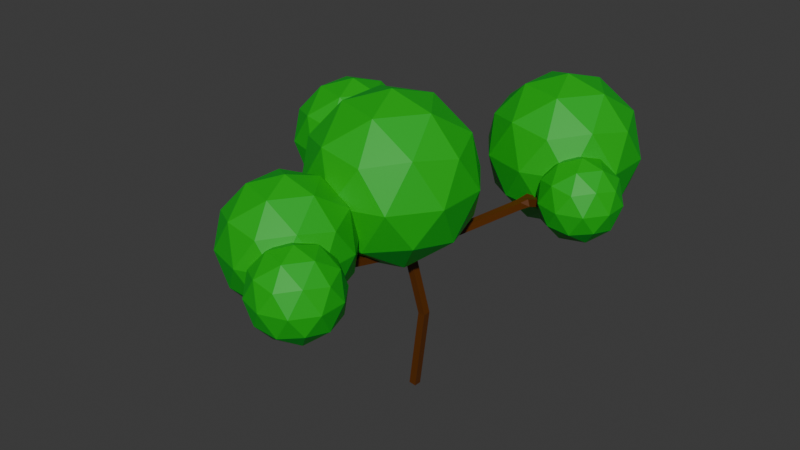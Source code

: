 # Source: FunkyTree.blend  (saved by Blender 4.2.66; exported with 4.5.12 LTS)
import bpy
from mathutils import Matrix  # noqa: F401  (used for matrix-valued properties, if any)

bpy.ops.wm.read_factory_settings(use_empty=True)
scene = bpy.context.scene
scene.name = 'Scene'

# ---- collections
col_collection = bpy.data.collections.new('Collection'); scene.collection.children.link(col_collection)

# ---- materials (node trees are filled in below, after node groups)
mat_material = bpy.data.materials.new('Material')
mat_material.alpha_threshold = 0.0
mat_material.use_transparent_shadow = False
mat_material.roughness = 0.5
mat_material.line_color = (0.0, 0.0, 0.0, 1.0)
mat_material_001 = bpy.data.materials.new('Material.001')

# ---- material node trees
mat_material.use_nodes = True; mat_material.node_tree.nodes.clear()
_N = mat_material.node_tree.nodes; _L = mat_material.node_tree.links
n0 = _N.new('ShaderNodeOutputMaterial'); n0.name = 'Material Output'; n0.location = (300, 300)
n1 = _N.new('ShaderNodeBsdfPrincipled'); n1.name = 'Principled BSDF'; n1.location = (10, 300)
n1.inputs[0].default_value = (0.0, 0.4383, 0.0143, 1.0)
n1.inputs[3].default_value = 1.45
_L.new(n1.outputs[0], n0.inputs[0])
n0.is_active_output = True
mat_material_001.use_nodes = True; mat_material_001.node_tree.nodes.clear()
_N = mat_material_001.node_tree.nodes; _L = mat_material_001.node_tree.links
n0 = _N.new('ShaderNodeBsdfPrincipled'); n0.name = 'Principled BSDF'; n0.location = (10, 300)
n0.inputs[0].default_value = (0.1053, 0.02817, 0.0, 1.0)
n1 = _N.new('ShaderNodeOutputMaterial'); n1.name = 'Material Output'; n1.location = (300, 300)
_L.new(n0.outputs[0], n1.inputs[0])
n1.is_active_output = True

# ---- world
world_world = bpy.data.worlds.new('World'); scene.world = world_world
world_world.use_nodes = True; world_world.node_tree.nodes.clear()
_N = world_world.node_tree.nodes; _L = world_world.node_tree.links
n0 = _N.new('ShaderNodeOutputWorld'); n0.name = 'World Output'; n0.location = (300, 300)
n1 = _N.new('ShaderNodeBackground'); n1.name = 'Background'; n1.location = (10, 300)
n1.inputs[0].default_value = (0.05088, 0.05088, 0.05088, 1.0)
_L.new(n1.outputs[0], n0.inputs[0])
n0.is_active_output = True
world_world.color = (0.05088, 0.05088, 0.05088)
world_world.sun_shadow_jitter_overblur = 0.0

# ---- meshes
me_icosphere = bpy.data.meshes.new('Icosphere')
me_icosphere.from_pydata([(0.0, 0.0, -1.84), (1.331, -0.9673, -0.8229), (-0.5086, -1.565, -0.8229), (-1.646, 0.0, -0.8229), (-0.5086, 1.565, -0.8229), (1.331, 0.9673, -0.8229), (0.5086, -1.565, 0.8229), (-1.331, -0.9673, 0.8229), (-1.331, 0.9673, 0.8229), (0.5086, 1.565, 0.8229), (1.646, 0.0, 0.8229), (0.0, 0.0, 1.84), (-0.2989, -0.92, -1.565), (0.7826, -0.5686, -1.565), (0.4837, -1.489, -0.9674), (1.565, 0.0, -0.9674), (0.7826, 0.5686, -1.565), (-0.9673, 0.0, -1.565), (-1.266, -0.92, -0.9674), (-0.2989, 0.92, -1.565), (-1.266, 0.92, -0.9674), (0.4837, 1.489, -0.9674), (1.75, -0.5686, 0.0), (1.75, 0.5686, 0.0), (0.0, -1.84, 0.0), (1.082, -1.489, 0.0), (-1.75, -0.5686, 0.0), (-1.082, -1.489, 0.0), (-1.082, 1.489, 0.0), (-1.75, 0.5686, 0.0), (1.082, 1.489, 0.0), (0.0, 1.84, 0.0), (1.266, -0.92, 0.9674), (-0.4837, -1.489, 0.9674), (-1.565, 0.0, 0.9674), (-0.4837, 1.489, 0.9674), (1.266, 0.92, 0.9674), (0.2989, -0.92, 1.565), (0.9673, 0.0, 1.565), (-0.7826, -0.5686, 1.565), (-0.7826, 0.5686, 1.565), (0.2989, 0.92, 1.565)], [], [(0, 13, 12), (1, 13, 15), (0, 12, 17), (0, 17, 19), (0, 19, 16), (1, 15, 22), (2, 14, 24), (3, 18, 26), (4, 20, 28), (5, 21, 30), (1, 22, 25), (2, 24, 27), (3, 26, 29), (4, 28, 31), (5, 30, 23), (6, 32, 37), (7, 33, 39), (8, 34, 40), (9, 35, 41), (10, 36, 38), (38, 41, 11), (38, 36, 41), (36, 9, 41), (41, 40, 11), (41, 35, 40), (35, 8, 40), (40, 39, 11), (40, 34, 39), (34, 7, 39), (39, 37, 11), (39, 33, 37), (33, 6, 37), (37, 38, 11), (37, 32, 38), (32, 10, 38), (23, 36, 10), (23, 30, 36), (30, 9, 36), (31, 35, 9), (31, 28, 35), (28, 8, 35), (29, 34, 8), (29, 26, 34), (26, 7, 34), (27, 33, 7), (27, 24, 33), (24, 6, 33), (25, 32, 6), (25, 22, 32), (22, 10, 32), (30, 31, 9), (30, 21, 31), (21, 4, 31), (28, 29, 8), (28, 20, 29), (20, 3, 29), (26, 27, 7), (26, 18, 27), (18, 2, 27), (24, 25, 6), (24, 14, 25), (14, 1, 25), (22, 23, 10), (22, 15, 23), (15, 5, 23), (16, 21, 5), (16, 19, 21), (19, 4, 21), (19, 20, 4), (19, 17, 20), (17, 3, 20), (17, 18, 3), (17, 12, 18), (12, 2, 18), (15, 16, 5), (15, 13, 16), (13, 0, 16), (12, 14, 2), (12, 13, 14), (13, 1, 14)])
_uv = me_icosphere.uv_layers.new(name='UVMap')
_uv.uv.foreach_set('vector', [0.1818, 0.0, 0.2273, 0.07873, 0.1364, 0.07873, 0.2727, 0.1575, 0.3182, 0.07873, 0.3636, 0.1575, 0.9091, 0.0, 0.9545, 0.07873, 0.8636, 0.07873, 0.7273, 0.0, 0.7727, 0.07873, 0.6818, 0.07873, 0.5455, 0.0, 0.5909, 0.07873, 0.5, 0.07873, 0.2727, 0.1575, 0.3636, 0.1575, 0.3182, 0.2362, 0.09091, 0.1575, 0.1818, 0.1575, 0.1364, 0.2362, 0.8182, 0.1575, 0.9091, 0.1575, 0.8636, 0.2362, 0.6364, 0.1575, 0.7273, 0.1575, 0.6818, 0.2362, 0.4545, 0.1575, 0.5455, 0.1575, 0.5, 0.2362, 0.2727, 0.1575, 0.3182, 0.2362, 0.2273, 0.2362, 0.09091, 0.1575, 0.1364, 0.2362, 0.04546, 0.2362, 0.8182, 0.1575, 0.8636, 0.2362, 0.7727, 0.2362, 0.6364, 0.1575, 0.6818, 0.2362, 0.5909, 0.2362, 0.4545, 0.1575, 0.5, 0.2362, 0.4091, 0.2362, 0.1818, 0.3149, 0.2727, 0.3149, 0.2273, 0.3937, 0.0, 0.3149, 0.09091, 0.3149, 0.04546, 0.3937, 0.7273, 0.3149, 0.8182, 0.3149, 0.7727, 0.3937, 0.5455, 0.3149, 0.6364, 0.3149, 0.5909, 0.3937, 0.3636, 0.3149, 0.4545, 0.3149, 0.4091, 0.3937, 0.4091, 0.3937, 0.5, 0.3937, 0.4545, 0.4724, 0.4091, 0.3937, 0.4545, 0.3149, 0.5, 0.3937, 0.4545, 0.3149, 0.5455, 0.3149, 0.5, 0.3937, 0.5909, 0.3937, 0.6818, 0.3937, 0.6364, 0.4724, 0.5909, 0.3937, 0.6364, 0.3149, 0.6818, 0.3937, 0.6364, 0.3149, 0.7273, 0.3149, 0.6818, 0.3937, 0.7727, 0.3937, 0.8636, 0.3937, 0.8182, 0.4724, 0.7727, 0.3937, 0.8182, 0.3149, 0.8636, 0.3937, 0.8182, 0.3149, 0.9091, 0.3149, 0.8636, 0.3937, 0.04546, 0.3937, 0.1364, 0.3937, 0.09091, 0.4724, 0.04546, 0.3937, 0.09091, 0.3149, 0.1364, 0.3937, 0.09091, 0.3149, 0.1818, 0.3149, 0.1364, 0.3937, 0.2273, 0.3937, 0.3182, 0.3937, 0.2727, 0.4724, 0.2273, 0.3937, 0.2727, 0.3149, 0.3182, 0.3937, 0.2727, 0.3149, 0.3636, 0.3149, 0.3182, 0.3937, 0.4091, 0.2362, 0.4545, 0.3149, 0.3636, 0.3149, 0.4091, 0.2362, 0.5, 0.2362, 0.4545, 0.3149, 0.5, 0.2362, 0.5455, 0.3149, 0.4545, 0.3149, 0.5909, 0.2362, 0.6364, 0.3149, 0.5455, 0.3149, 0.5909, 0.2362, 0.6818, 0.2362, 0.6364, 0.3149, 0.6818, 0.2362, 0.7273, 0.3149, 0.6364, 0.3149, 0.7727, 0.2362, 0.8182, 0.3149, 0.7273, 0.3149, 0.7727, 0.2362, 0.8636, 0.2362, 0.8182, 0.3149, 0.8636, 0.2362, 0.9091, 0.3149, 0.8182, 0.3149, 0.04546, 0.2362, 0.09091, 0.3149, 0.0, 0.3149, 0.04546, 0.2362, 0.1364, 0.2362, 0.09091, 0.3149, 0.1364, 0.2362, 0.1818, 0.3149, 0.09091, 0.3149, 0.2273, 0.2362, 0.2727, 0.3149, 0.1818, 0.3149, 0.2273, 0.2362, 0.3182, 0.2362, 0.2727, 0.3149, 0.3182, 0.2362, 0.3636, 0.3149, 0.2727, 0.3149, 0.5, 0.2362, 0.5909, 0.2362, 0.5455, 0.3149, 0.5, 0.2362, 0.5455, 0.1575, 0.5909, 0.2362, 0.5455, 0.1575, 0.6364, 0.1575, 0.5909, 0.2362, 0.6818, 0.2362, 0.7727, 0.2362, 0.7273, 0.3149, 0.6818, 0.2362, 0.7273, 0.1575, 0.7727, 0.2362, 0.7273, 0.1575, 0.8182, 0.1575, 0.7727, 0.2362, 0.8636, 0.2362, 0.9545, 0.2362, 0.9091, 0.3149, 0.8636, 0.2362, 0.9091, 0.1575, 0.9545, 0.2362, 0.9091, 0.1575, 1.0, 0.1575, 0.9545, 0.2362, 0.1364, 0.2362, 0.2273, 0.2362, 0.1818, 0.3149, 0.1364, 0.2362, 0.1818, 0.1575, 0.2273, 0.2362, 0.1818, 0.1575, 0.2727, 0.1575, 0.2273, 0.2362, 0.3182, 0.2362, 0.4091, 0.2362, 0.3636, 0.3149, 0.3182, 0.2362, 0.3636, 0.1575, 0.4091, 0.2362, 0.3636, 0.1575, 0.4545, 0.1575, 0.4091, 0.2362, 0.5, 0.07873, 0.5455, 0.1575, 0.4545, 0.1575, 0.5, 0.07873, 0.5909, 0.07873, 0.5455, 0.1575, 0.5909, 0.07873, 0.6364, 0.1575, 0.5455, 0.1575, 0.6818, 0.07873, 0.7273, 0.1575, 0.6364, 0.1575, 0.6818, 0.07873, 0.7727, 0.07873, 0.7273, 0.1575, 0.7727, 0.07873, 0.8182, 0.1575, 0.7273, 0.1575, 0.8636, 0.07873, 0.9091, 0.1575, 0.8182, 0.1575, 0.8636, 0.07873, 0.9545, 0.07873, 0.9091, 0.1575, 0.9545, 0.07873, 1.0, 0.1575, 0.9091, 0.1575, 0.3636, 0.1575, 0.4091, 0.07873, 0.4545, 0.1575, 0.3636, 0.1575, 0.3182, 0.07873, 0.4091, 0.07873, 0.3182, 0.07873, 0.3636, 0.0, 0.4091, 0.07873, 0.1364, 0.07873, 0.1818, 0.1575, 0.09091, 0.1575, 0.1364, 0.07873, 0.2273, 0.07873, 0.1818, 0.1575, 0.2273, 0.07873, 0.2727, 0.1575, 0.1818, 0.1575])
me_icosphere.materials.append(mat_material)
me_icosphere.update()
me_icosphere_001 = bpy.data.meshes.new('Icosphere.001')
me_icosphere_001.from_pydata([(0.0, 0.0, -1.84), (1.331, -0.9673, -0.8229), (-0.5086, -1.565, -0.8229), (-1.646, 0.0, -0.8229), (-0.5086, 1.565, -0.8229), (1.331, 0.9673, -0.8229), (0.5086, -1.565, 0.8229), (-1.331, -0.9673, 0.8229), (-1.331, 0.9673, 0.8229), (0.5086, 1.565, 0.8229), (1.646, 0.0, 0.8229), (0.0, 0.0, 1.84), (-0.2989, -0.92, -1.565), (0.7826, -0.5686, -1.565), (0.4837, -1.489, -0.9674), (1.565, 0.0, -0.9674), (0.7826, 0.5686, -1.565), (-0.9673, 0.0, -1.565), (-1.266, -0.92, -0.9674), (-0.2989, 0.92, -1.565), (-1.266, 0.92, -0.9674), (0.4837, 1.489, -0.9674), (1.75, -0.5686, 0.0), (1.75, 0.5686, 0.0), (0.0, -1.84, 0.0), (1.082, -1.489, 0.0), (-1.75, -0.5686, 0.0), (-1.082, -1.489, 0.0), (-1.082, 1.489, 0.0), (-1.75, 0.5686, 0.0), (1.082, 1.489, 0.0), (0.0, 1.84, 0.0), (1.266, -0.92, 0.9674), (-0.4837, -1.489, 0.9674), (-1.565, 0.0, 0.9674), (-0.4837, 1.489, 0.9674), (1.266, 0.92, 0.9674), (0.2989, -0.92, 1.565), (0.9673, 0.0, 1.565), (-0.7826, -0.5686, 1.565), (-0.7826, 0.5686, 1.565), (0.2989, 0.92, 1.565)], [], [(0, 13, 12), (1, 13, 15), (0, 12, 17), (0, 17, 19), (0, 19, 16), (1, 15, 22), (2, 14, 24), (3, 18, 26), (4, 20, 28), (5, 21, 30), (1, 22, 25), (2, 24, 27), (3, 26, 29), (4, 28, 31), (5, 30, 23), (6, 32, 37), (7, 33, 39), (8, 34, 40), (9, 35, 41), (10, 36, 38), (38, 41, 11), (38, 36, 41), (36, 9, 41), (41, 40, 11), (41, 35, 40), (35, 8, 40), (40, 39, 11), (40, 34, 39), (34, 7, 39), (39, 37, 11), (39, 33, 37), (33, 6, 37), (37, 38, 11), (37, 32, 38), (32, 10, 38), (23, 36, 10), (23, 30, 36), (30, 9, 36), (31, 35, 9), (31, 28, 35), (28, 8, 35), (29, 34, 8), (29, 26, 34), (26, 7, 34), (27, 33, 7), (27, 24, 33), (24, 6, 33), (25, 32, 6), (25, 22, 32), (22, 10, 32), (30, 31, 9), (30, 21, 31), (21, 4, 31), (28, 29, 8), (28, 20, 29), (20, 3, 29), (26, 27, 7), (26, 18, 27), (18, 2, 27), (24, 25, 6), (24, 14, 25), (14, 1, 25), (22, 23, 10), (22, 15, 23), (15, 5, 23), (16, 21, 5), (16, 19, 21), (19, 4, 21), (19, 20, 4), (19, 17, 20), (17, 3, 20), (17, 18, 3), (17, 12, 18), (12, 2, 18), (15, 16, 5), (15, 13, 16), (13, 0, 16), (12, 14, 2), (12, 13, 14), (13, 1, 14)])
_uv = me_icosphere_001.uv_layers.new(name='UVMap')
_uv.uv.foreach_set('vector', [0.1818, 0.0, 0.2273, 0.07873, 0.1364, 0.07873, 0.2727, 0.1575, 0.3182, 0.07873, 0.3636, 0.1575, 0.9091, 0.0, 0.9545, 0.07873, 0.8636, 0.07873, 0.7273, 0.0, 0.7727, 0.07873, 0.6818, 0.07873, 0.5455, 0.0, 0.5909, 0.07873, 0.5, 0.07873, 0.2727, 0.1575, 0.3636, 0.1575, 0.3182, 0.2362, 0.09091, 0.1575, 0.1818, 0.1575, 0.1364, 0.2362, 0.8182, 0.1575, 0.9091, 0.1575, 0.8636, 0.2362, 0.6364, 0.1575, 0.7273, 0.1575, 0.6818, 0.2362, 0.4545, 0.1575, 0.5455, 0.1575, 0.5, 0.2362, 0.2727, 0.1575, 0.3182, 0.2362, 0.2273, 0.2362, 0.09091, 0.1575, 0.1364, 0.2362, 0.04546, 0.2362, 0.8182, 0.1575, 0.8636, 0.2362, 0.7727, 0.2362, 0.6364, 0.1575, 0.6818, 0.2362, 0.5909, 0.2362, 0.4545, 0.1575, 0.5, 0.2362, 0.4091, 0.2362, 0.1818, 0.3149, 0.2727, 0.3149, 0.2273, 0.3937, 0.0, 0.3149, 0.09091, 0.3149, 0.04546, 0.3937, 0.7273, 0.3149, 0.8182, 0.3149, 0.7727, 0.3937, 0.5455, 0.3149, 0.6364, 0.3149, 0.5909, 0.3937, 0.3636, 0.3149, 0.4545, 0.3149, 0.4091, 0.3937, 0.4091, 0.3937, 0.5, 0.3937, 0.4545, 0.4724, 0.4091, 0.3937, 0.4545, 0.3149, 0.5, 0.3937, 0.4545, 0.3149, 0.5455, 0.3149, 0.5, 0.3937, 0.5909, 0.3937, 0.6818, 0.3937, 0.6364, 0.4724, 0.5909, 0.3937, 0.6364, 0.3149, 0.6818, 0.3937, 0.6364, 0.3149, 0.7273, 0.3149, 0.6818, 0.3937, 0.7727, 0.3937, 0.8636, 0.3937, 0.8182, 0.4724, 0.7727, 0.3937, 0.8182, 0.3149, 0.8636, 0.3937, 0.8182, 0.3149, 0.9091, 0.3149, 0.8636, 0.3937, 0.04546, 0.3937, 0.1364, 0.3937, 0.09091, 0.4724, 0.04546, 0.3937, 0.09091, 0.3149, 0.1364, 0.3937, 0.09091, 0.3149, 0.1818, 0.3149, 0.1364, 0.3937, 0.2273, 0.3937, 0.3182, 0.3937, 0.2727, 0.4724, 0.2273, 0.3937, 0.2727, 0.3149, 0.3182, 0.3937, 0.2727, 0.3149, 0.3636, 0.3149, 0.3182, 0.3937, 0.4091, 0.2362, 0.4545, 0.3149, 0.3636, 0.3149, 0.4091, 0.2362, 0.5, 0.2362, 0.4545, 0.3149, 0.5, 0.2362, 0.5455, 0.3149, 0.4545, 0.3149, 0.5909, 0.2362, 0.6364, 0.3149, 0.5455, 0.3149, 0.5909, 0.2362, 0.6818, 0.2362, 0.6364, 0.3149, 0.6818, 0.2362, 0.7273, 0.3149, 0.6364, 0.3149, 0.7727, 0.2362, 0.8182, 0.3149, 0.7273, 0.3149, 0.7727, 0.2362, 0.8636, 0.2362, 0.8182, 0.3149, 0.8636, 0.2362, 0.9091, 0.3149, 0.8182, 0.3149, 0.04546, 0.2362, 0.09091, 0.3149, 0.0, 0.3149, 0.04546, 0.2362, 0.1364, 0.2362, 0.09091, 0.3149, 0.1364, 0.2362, 0.1818, 0.3149, 0.09091, 0.3149, 0.2273, 0.2362, 0.2727, 0.3149, 0.1818, 0.3149, 0.2273, 0.2362, 0.3182, 0.2362, 0.2727, 0.3149, 0.3182, 0.2362, 0.3636, 0.3149, 0.2727, 0.3149, 0.5, 0.2362, 0.5909, 0.2362, 0.5455, 0.3149, 0.5, 0.2362, 0.5455, 0.1575, 0.5909, 0.2362, 0.5455, 0.1575, 0.6364, 0.1575, 0.5909, 0.2362, 0.6818, 0.2362, 0.7727, 0.2362, 0.7273, 0.3149, 0.6818, 0.2362, 0.7273, 0.1575, 0.7727, 0.2362, 0.7273, 0.1575, 0.8182, 0.1575, 0.7727, 0.2362, 0.8636, 0.2362, 0.9545, 0.2362, 0.9091, 0.3149, 0.8636, 0.2362, 0.9091, 0.1575, 0.9545, 0.2362, 0.9091, 0.1575, 1.0, 0.1575, 0.9545, 0.2362, 0.1364, 0.2362, 0.2273, 0.2362, 0.1818, 0.3149, 0.1364, 0.2362, 0.1818, 0.1575, 0.2273, 0.2362, 0.1818, 0.1575, 0.2727, 0.1575, 0.2273, 0.2362, 0.3182, 0.2362, 0.4091, 0.2362, 0.3636, 0.3149, 0.3182, 0.2362, 0.3636, 0.1575, 0.4091, 0.2362, 0.3636, 0.1575, 0.4545, 0.1575, 0.4091, 0.2362, 0.5, 0.07873, 0.5455, 0.1575, 0.4545, 0.1575, 0.5, 0.07873, 0.5909, 0.07873, 0.5455, 0.1575, 0.5909, 0.07873, 0.6364, 0.1575, 0.5455, 0.1575, 0.6818, 0.07873, 0.7273, 0.1575, 0.6364, 0.1575, 0.6818, 0.07873, 0.7727, 0.07873, 0.7273, 0.1575, 0.7727, 0.07873, 0.8182, 0.1575, 0.7273, 0.1575, 0.8636, 0.07873, 0.9091, 0.1575, 0.8182, 0.1575, 0.8636, 0.07873, 0.9545, 0.07873, 0.9091, 0.1575, 0.9545, 0.07873, 1.0, 0.1575, 0.9091, 0.1575, 0.3636, 0.1575, 0.4091, 0.07873, 0.4545, 0.1575, 0.3636, 0.1575, 0.3182, 0.07873, 0.4091, 0.07873, 0.3182, 0.07873, 0.3636, 0.0, 0.4091, 0.07873, 0.1364, 0.07873, 0.1818, 0.1575, 0.09091, 0.1575, 0.1364, 0.07873, 0.2273, 0.07873, 0.1818, 0.1575, 0.2273, 0.07873, 0.2727, 0.1575, 0.1818, 0.1575])
me_icosphere_001.materials.append(mat_material)
me_icosphere_001.update()
me_icosphere_002 = bpy.data.meshes.new('Icosphere.002')
me_icosphere_002.from_pydata([(0.0, 0.0, -1.84), (1.331, -0.9673, -0.8229), (-0.5086, -1.565, -0.8229), (-1.646, 0.0, -0.8229), (-0.5086, 1.565, -0.8229), (1.331, 0.9673, -0.8229), (0.5086, -1.565, 0.8229), (-1.331, -0.9673, 0.8229), (-1.331, 0.9673, 0.8229), (0.5086, 1.565, 0.8229), (1.646, 0.0, 0.8229), (0.0, 0.0, 1.84), (-0.2989, -0.92, -1.565), (0.7826, -0.5686, -1.565), (0.4837, -1.489, -0.9674), (1.565, 0.0, -0.9674), (0.7826, 0.5686, -1.565), (-0.9673, 0.0, -1.565), (-1.266, -0.92, -0.9674), (-0.2989, 0.92, -1.565), (-1.266, 0.92, -0.9674), (0.4837, 1.489, -0.9674), (1.75, -0.5686, 0.0), (1.75, 0.5686, 0.0), (0.0, -1.84, 0.0), (1.082, -1.489, 0.0), (-1.75, -0.5686, 0.0), (-1.082, -1.489, 0.0), (-1.082, 1.489, 0.0), (-1.75, 0.5686, 0.0), (1.082, 1.489, 0.0), (0.0, 1.84, 0.0), (1.266, -0.92, 0.9674), (-0.4837, -1.489, 0.9674), (-1.565, 0.0, 0.9674), (-0.4837, 1.489, 0.9674), (1.266, 0.92, 0.9674), (0.2989, -0.92, 1.565), (0.9673, 0.0, 1.565), (-0.7826, -0.5686, 1.565), (-0.7826, 0.5686, 1.565), (0.2989, 0.92, 1.565)], [], [(0, 13, 12), (1, 13, 15), (0, 12, 17), (0, 17, 19), (0, 19, 16), (1, 15, 22), (2, 14, 24), (3, 18, 26), (4, 20, 28), (5, 21, 30), (1, 22, 25), (2, 24, 27), (3, 26, 29), (4, 28, 31), (5, 30, 23), (6, 32, 37), (7, 33, 39), (8, 34, 40), (9, 35, 41), (10, 36, 38), (38, 41, 11), (38, 36, 41), (36, 9, 41), (41, 40, 11), (41, 35, 40), (35, 8, 40), (40, 39, 11), (40, 34, 39), (34, 7, 39), (39, 37, 11), (39, 33, 37), (33, 6, 37), (37, 38, 11), (37, 32, 38), (32, 10, 38), (23, 36, 10), (23, 30, 36), (30, 9, 36), (31, 35, 9), (31, 28, 35), (28, 8, 35), (29, 34, 8), (29, 26, 34), (26, 7, 34), (27, 33, 7), (27, 24, 33), (24, 6, 33), (25, 32, 6), (25, 22, 32), (22, 10, 32), (30, 31, 9), (30, 21, 31), (21, 4, 31), (28, 29, 8), (28, 20, 29), (20, 3, 29), (26, 27, 7), (26, 18, 27), (18, 2, 27), (24, 25, 6), (24, 14, 25), (14, 1, 25), (22, 23, 10), (22, 15, 23), (15, 5, 23), (16, 21, 5), (16, 19, 21), (19, 4, 21), (19, 20, 4), (19, 17, 20), (17, 3, 20), (17, 18, 3), (17, 12, 18), (12, 2, 18), (15, 16, 5), (15, 13, 16), (13, 0, 16), (12, 14, 2), (12, 13, 14), (13, 1, 14)])
_uv = me_icosphere_002.uv_layers.new(name='UVMap')
_uv.uv.foreach_set('vector', [0.1818, 0.0, 0.2273, 0.07873, 0.1364, 0.07873, 0.2727, 0.1575, 0.3182, 0.07873, 0.3636, 0.1575, 0.9091, 0.0, 0.9545, 0.07873, 0.8636, 0.07873, 0.7273, 0.0, 0.7727, 0.07873, 0.6818, 0.07873, 0.5455, 0.0, 0.5909, 0.07873, 0.5, 0.07873, 0.2727, 0.1575, 0.3636, 0.1575, 0.3182, 0.2362, 0.09091, 0.1575, 0.1818, 0.1575, 0.1364, 0.2362, 0.8182, 0.1575, 0.9091, 0.1575, 0.8636, 0.2362, 0.6364, 0.1575, 0.7273, 0.1575, 0.6818, 0.2362, 0.4545, 0.1575, 0.5455, 0.1575, 0.5, 0.2362, 0.2727, 0.1575, 0.3182, 0.2362, 0.2273, 0.2362, 0.09091, 0.1575, 0.1364, 0.2362, 0.04546, 0.2362, 0.8182, 0.1575, 0.8636, 0.2362, 0.7727, 0.2362, 0.6364, 0.1575, 0.6818, 0.2362, 0.5909, 0.2362, 0.4545, 0.1575, 0.5, 0.2362, 0.4091, 0.2362, 0.1818, 0.3149, 0.2727, 0.3149, 0.2273, 0.3937, 0.0, 0.3149, 0.09091, 0.3149, 0.04546, 0.3937, 0.7273, 0.3149, 0.8182, 0.3149, 0.7727, 0.3937, 0.5455, 0.3149, 0.6364, 0.3149, 0.5909, 0.3937, 0.3636, 0.3149, 0.4545, 0.3149, 0.4091, 0.3937, 0.4091, 0.3937, 0.5, 0.3937, 0.4545, 0.4724, 0.4091, 0.3937, 0.4545, 0.3149, 0.5, 0.3937, 0.4545, 0.3149, 0.5455, 0.3149, 0.5, 0.3937, 0.5909, 0.3937, 0.6818, 0.3937, 0.6364, 0.4724, 0.5909, 0.3937, 0.6364, 0.3149, 0.6818, 0.3937, 0.6364, 0.3149, 0.7273, 0.3149, 0.6818, 0.3937, 0.7727, 0.3937, 0.8636, 0.3937, 0.8182, 0.4724, 0.7727, 0.3937, 0.8182, 0.3149, 0.8636, 0.3937, 0.8182, 0.3149, 0.9091, 0.3149, 0.8636, 0.3937, 0.04546, 0.3937, 0.1364, 0.3937, 0.09091, 0.4724, 0.04546, 0.3937, 0.09091, 0.3149, 0.1364, 0.3937, 0.09091, 0.3149, 0.1818, 0.3149, 0.1364, 0.3937, 0.2273, 0.3937, 0.3182, 0.3937, 0.2727, 0.4724, 0.2273, 0.3937, 0.2727, 0.3149, 0.3182, 0.3937, 0.2727, 0.3149, 0.3636, 0.3149, 0.3182, 0.3937, 0.4091, 0.2362, 0.4545, 0.3149, 0.3636, 0.3149, 0.4091, 0.2362, 0.5, 0.2362, 0.4545, 0.3149, 0.5, 0.2362, 0.5455, 0.3149, 0.4545, 0.3149, 0.5909, 0.2362, 0.6364, 0.3149, 0.5455, 0.3149, 0.5909, 0.2362, 0.6818, 0.2362, 0.6364, 0.3149, 0.6818, 0.2362, 0.7273, 0.3149, 0.6364, 0.3149, 0.7727, 0.2362, 0.8182, 0.3149, 0.7273, 0.3149, 0.7727, 0.2362, 0.8636, 0.2362, 0.8182, 0.3149, 0.8636, 0.2362, 0.9091, 0.3149, 0.8182, 0.3149, 0.04546, 0.2362, 0.09091, 0.3149, 0.0, 0.3149, 0.04546, 0.2362, 0.1364, 0.2362, 0.09091, 0.3149, 0.1364, 0.2362, 0.1818, 0.3149, 0.09091, 0.3149, 0.2273, 0.2362, 0.2727, 0.3149, 0.1818, 0.3149, 0.2273, 0.2362, 0.3182, 0.2362, 0.2727, 0.3149, 0.3182, 0.2362, 0.3636, 0.3149, 0.2727, 0.3149, 0.5, 0.2362, 0.5909, 0.2362, 0.5455, 0.3149, 0.5, 0.2362, 0.5455, 0.1575, 0.5909, 0.2362, 0.5455, 0.1575, 0.6364, 0.1575, 0.5909, 0.2362, 0.6818, 0.2362, 0.7727, 0.2362, 0.7273, 0.3149, 0.6818, 0.2362, 0.7273, 0.1575, 0.7727, 0.2362, 0.7273, 0.1575, 0.8182, 0.1575, 0.7727, 0.2362, 0.8636, 0.2362, 0.9545, 0.2362, 0.9091, 0.3149, 0.8636, 0.2362, 0.9091, 0.1575, 0.9545, 0.2362, 0.9091, 0.1575, 1.0, 0.1575, 0.9545, 0.2362, 0.1364, 0.2362, 0.2273, 0.2362, 0.1818, 0.3149, 0.1364, 0.2362, 0.1818, 0.1575, 0.2273, 0.2362, 0.1818, 0.1575, 0.2727, 0.1575, 0.2273, 0.2362, 0.3182, 0.2362, 0.4091, 0.2362, 0.3636, 0.3149, 0.3182, 0.2362, 0.3636, 0.1575, 0.4091, 0.2362, 0.3636, 0.1575, 0.4545, 0.1575, 0.4091, 0.2362, 0.5, 0.07873, 0.5455, 0.1575, 0.4545, 0.1575, 0.5, 0.07873, 0.5909, 0.07873, 0.5455, 0.1575, 0.5909, 0.07873, 0.6364, 0.1575, 0.5455, 0.1575, 0.6818, 0.07873, 0.7273, 0.1575, 0.6364, 0.1575, 0.6818, 0.07873, 0.7727, 0.07873, 0.7273, 0.1575, 0.7727, 0.07873, 0.8182, 0.1575, 0.7273, 0.1575, 0.8636, 0.07873, 0.9091, 0.1575, 0.8182, 0.1575, 0.8636, 0.07873, 0.9545, 0.07873, 0.9091, 0.1575, 0.9545, 0.07873, 1.0, 0.1575, 0.9091, 0.1575, 0.3636, 0.1575, 0.4091, 0.07873, 0.4545, 0.1575, 0.3636, 0.1575, 0.3182, 0.07873, 0.4091, 0.07873, 0.3182, 0.07873, 0.3636, 0.0, 0.4091, 0.07873, 0.1364, 0.07873, 0.1818, 0.1575, 0.09091, 0.1575, 0.1364, 0.07873, 0.2273, 0.07873, 0.1818, 0.1575, 0.2273, 0.07873, 0.2727, 0.1575, 0.1818, 0.1575])
me_icosphere_002.materials.append(mat_material)
me_icosphere_002.update()
me_icosphere_003 = bpy.data.meshes.new('Icosphere.003')
me_icosphere_003.from_pydata([(0.0, 0.0, -1.84), (1.331, -0.9673, -0.8229), (-0.5086, -1.565, -0.8229), (-1.646, 0.0, -0.8229), (-0.5086, 1.565, -0.8229), (1.331, 0.9673, -0.8229), (0.5086, -1.565, 0.8229), (-1.331, -0.9673, 0.8229), (-1.331, 0.9673, 0.8229), (0.5086, 1.565, 0.8229), (1.646, 0.0, 0.8229), (0.0, 0.0, 1.84), (-0.2989, -0.92, -1.565), (0.7826, -0.5686, -1.565), (0.4837, -1.489, -0.9674), (1.565, 0.0, -0.9674), (0.7826, 0.5686, -1.565), (-0.9673, 0.0, -1.565), (-1.266, -0.92, -0.9674), (-0.2989, 0.92, -1.565), (-1.266, 0.92, -0.9674), (0.4837, 1.489, -0.9674), (1.75, -0.5686, 0.0), (1.75, 0.5686, 0.0), (0.0, -1.84, 0.0), (1.082, -1.489, 0.0), (-1.75, -0.5686, 0.0), (-1.082, -1.489, 0.0), (-1.082, 1.489, 0.0), (-1.75, 0.5686, 0.0), (1.082, 1.489, 0.0), (0.0, 1.84, 0.0), (1.266, -0.92, 0.9674), (-0.4837, -1.489, 0.9674), (-1.565, 0.0, 0.9674), (-0.4837, 1.489, 0.9674), (1.266, 0.92, 0.9674), (0.2989, -0.92, 1.565), (0.9673, 0.0, 1.565), (-0.7826, -0.5686, 1.565), (-0.7826, 0.5686, 1.565), (0.2989, 0.92, 1.565)], [], [(0, 13, 12), (1, 13, 15), (0, 12, 17), (0, 17, 19), (0, 19, 16), (1, 15, 22), (2, 14, 24), (3, 18, 26), (4, 20, 28), (5, 21, 30), (1, 22, 25), (2, 24, 27), (3, 26, 29), (4, 28, 31), (5, 30, 23), (6, 32, 37), (7, 33, 39), (8, 34, 40), (9, 35, 41), (10, 36, 38), (38, 41, 11), (38, 36, 41), (36, 9, 41), (41, 40, 11), (41, 35, 40), (35, 8, 40), (40, 39, 11), (40, 34, 39), (34, 7, 39), (39, 37, 11), (39, 33, 37), (33, 6, 37), (37, 38, 11), (37, 32, 38), (32, 10, 38), (23, 36, 10), (23, 30, 36), (30, 9, 36), (31, 35, 9), (31, 28, 35), (28, 8, 35), (29, 34, 8), (29, 26, 34), (26, 7, 34), (27, 33, 7), (27, 24, 33), (24, 6, 33), (25, 32, 6), (25, 22, 32), (22, 10, 32), (30, 31, 9), (30, 21, 31), (21, 4, 31), (28, 29, 8), (28, 20, 29), (20, 3, 29), (26, 27, 7), (26, 18, 27), (18, 2, 27), (24, 25, 6), (24, 14, 25), (14, 1, 25), (22, 23, 10), (22, 15, 23), (15, 5, 23), (16, 21, 5), (16, 19, 21), (19, 4, 21), (19, 20, 4), (19, 17, 20), (17, 3, 20), (17, 18, 3), (17, 12, 18), (12, 2, 18), (15, 16, 5), (15, 13, 16), (13, 0, 16), (12, 14, 2), (12, 13, 14), (13, 1, 14)])
_uv = me_icosphere_003.uv_layers.new(name='UVMap')
_uv.uv.foreach_set('vector', [0.1818, 0.0, 0.2273, 0.07873, 0.1364, 0.07873, 0.2727, 0.1575, 0.3182, 0.07873, 0.3636, 0.1575, 0.9091, 0.0, 0.9545, 0.07873, 0.8636, 0.07873, 0.7273, 0.0, 0.7727, 0.07873, 0.6818, 0.07873, 0.5455, 0.0, 0.5909, 0.07873, 0.5, 0.07873, 0.2727, 0.1575, 0.3636, 0.1575, 0.3182, 0.2362, 0.09091, 0.1575, 0.1818, 0.1575, 0.1364, 0.2362, 0.8182, 0.1575, 0.9091, 0.1575, 0.8636, 0.2362, 0.6364, 0.1575, 0.7273, 0.1575, 0.6818, 0.2362, 0.4545, 0.1575, 0.5455, 0.1575, 0.5, 0.2362, 0.2727, 0.1575, 0.3182, 0.2362, 0.2273, 0.2362, 0.09091, 0.1575, 0.1364, 0.2362, 0.04546, 0.2362, 0.8182, 0.1575, 0.8636, 0.2362, 0.7727, 0.2362, 0.6364, 0.1575, 0.6818, 0.2362, 0.5909, 0.2362, 0.4545, 0.1575, 0.5, 0.2362, 0.4091, 0.2362, 0.1818, 0.3149, 0.2727, 0.3149, 0.2273, 0.3937, 0.0, 0.3149, 0.09091, 0.3149, 0.04546, 0.3937, 0.7273, 0.3149, 0.8182, 0.3149, 0.7727, 0.3937, 0.5455, 0.3149, 0.6364, 0.3149, 0.5909, 0.3937, 0.3636, 0.3149, 0.4545, 0.3149, 0.4091, 0.3937, 0.4091, 0.3937, 0.5, 0.3937, 0.4545, 0.4724, 0.4091, 0.3937, 0.4545, 0.3149, 0.5, 0.3937, 0.4545, 0.3149, 0.5455, 0.3149, 0.5, 0.3937, 0.5909, 0.3937, 0.6818, 0.3937, 0.6364, 0.4724, 0.5909, 0.3937, 0.6364, 0.3149, 0.6818, 0.3937, 0.6364, 0.3149, 0.7273, 0.3149, 0.6818, 0.3937, 0.7727, 0.3937, 0.8636, 0.3937, 0.8182, 0.4724, 0.7727, 0.3937, 0.8182, 0.3149, 0.8636, 0.3937, 0.8182, 0.3149, 0.9091, 0.3149, 0.8636, 0.3937, 0.04546, 0.3937, 0.1364, 0.3937, 0.09091, 0.4724, 0.04546, 0.3937, 0.09091, 0.3149, 0.1364, 0.3937, 0.09091, 0.3149, 0.1818, 0.3149, 0.1364, 0.3937, 0.2273, 0.3937, 0.3182, 0.3937, 0.2727, 0.4724, 0.2273, 0.3937, 0.2727, 0.3149, 0.3182, 0.3937, 0.2727, 0.3149, 0.3636, 0.3149, 0.3182, 0.3937, 0.4091, 0.2362, 0.4545, 0.3149, 0.3636, 0.3149, 0.4091, 0.2362, 0.5, 0.2362, 0.4545, 0.3149, 0.5, 0.2362, 0.5455, 0.3149, 0.4545, 0.3149, 0.5909, 0.2362, 0.6364, 0.3149, 0.5455, 0.3149, 0.5909, 0.2362, 0.6818, 0.2362, 0.6364, 0.3149, 0.6818, 0.2362, 0.7273, 0.3149, 0.6364, 0.3149, 0.7727, 0.2362, 0.8182, 0.3149, 0.7273, 0.3149, 0.7727, 0.2362, 0.8636, 0.2362, 0.8182, 0.3149, 0.8636, 0.2362, 0.9091, 0.3149, 0.8182, 0.3149, 0.04546, 0.2362, 0.09091, 0.3149, 0.0, 0.3149, 0.04546, 0.2362, 0.1364, 0.2362, 0.09091, 0.3149, 0.1364, 0.2362, 0.1818, 0.3149, 0.09091, 0.3149, 0.2273, 0.2362, 0.2727, 0.3149, 0.1818, 0.3149, 0.2273, 0.2362, 0.3182, 0.2362, 0.2727, 0.3149, 0.3182, 0.2362, 0.3636, 0.3149, 0.2727, 0.3149, 0.5, 0.2362, 0.5909, 0.2362, 0.5455, 0.3149, 0.5, 0.2362, 0.5455, 0.1575, 0.5909, 0.2362, 0.5455, 0.1575, 0.6364, 0.1575, 0.5909, 0.2362, 0.6818, 0.2362, 0.7727, 0.2362, 0.7273, 0.3149, 0.6818, 0.2362, 0.7273, 0.1575, 0.7727, 0.2362, 0.7273, 0.1575, 0.8182, 0.1575, 0.7727, 0.2362, 0.8636, 0.2362, 0.9545, 0.2362, 0.9091, 0.3149, 0.8636, 0.2362, 0.9091, 0.1575, 0.9545, 0.2362, 0.9091, 0.1575, 1.0, 0.1575, 0.9545, 0.2362, 0.1364, 0.2362, 0.2273, 0.2362, 0.1818, 0.3149, 0.1364, 0.2362, 0.1818, 0.1575, 0.2273, 0.2362, 0.1818, 0.1575, 0.2727, 0.1575, 0.2273, 0.2362, 0.3182, 0.2362, 0.4091, 0.2362, 0.3636, 0.3149, 0.3182, 0.2362, 0.3636, 0.1575, 0.4091, 0.2362, 0.3636, 0.1575, 0.4545, 0.1575, 0.4091, 0.2362, 0.5, 0.07873, 0.5455, 0.1575, 0.4545, 0.1575, 0.5, 0.07873, 0.5909, 0.07873, 0.5455, 0.1575, 0.5909, 0.07873, 0.6364, 0.1575, 0.5455, 0.1575, 0.6818, 0.07873, 0.7273, 0.1575, 0.6364, 0.1575, 0.6818, 0.07873, 0.7727, 0.07873, 0.7273, 0.1575, 0.7727, 0.07873, 0.8182, 0.1575, 0.7273, 0.1575, 0.8636, 0.07873, 0.9091, 0.1575, 0.8182, 0.1575, 0.8636, 0.07873, 0.9545, 0.07873, 0.9091, 0.1575, 0.9545, 0.07873, 1.0, 0.1575, 0.9091, 0.1575, 0.3636, 0.1575, 0.4091, 0.07873, 0.4545, 0.1575, 0.3636, 0.1575, 0.3182, 0.07873, 0.4091, 0.07873, 0.3182, 0.07873, 0.3636, 0.0, 0.4091, 0.07873, 0.1364, 0.07873, 0.1818, 0.1575, 0.09091, 0.1575, 0.1364, 0.07873, 0.2273, 0.07873, 0.1818, 0.1575, 0.2273, 0.07873, 0.2727, 0.1575, 0.1818, 0.1575])
me_icosphere_003.materials.append(mat_material)
me_icosphere_003.update()
me_icosphere_004 = bpy.data.meshes.new('Icosphere.004')
me_icosphere_004.from_pydata([(0.0, 0.0, -1.84), (1.331, -0.9673, -0.8229), (-0.5086, -1.565, -0.8229), (-1.646, 0.0, -0.8229), (-0.5086, 1.565, -0.8229), (1.331, 0.9673, -0.8229), (0.5086, -1.565, 0.8229), (-1.331, -0.9673, 0.8229), (-1.331, 0.9673, 0.8229), (0.5086, 1.565, 0.8229), (1.646, 0.0, 0.8229), (0.0, 0.0, 1.84), (-0.2989, -0.92, -1.565), (0.7826, -0.5686, -1.565), (0.4837, -1.489, -0.9674), (1.565, 0.0, -0.9674), (0.7826, 0.5686, -1.565), (-0.9673, 0.0, -1.565), (-1.266, -0.92, -0.9674), (-0.2989, 0.92, -1.565), (-1.266, 0.92, -0.9674), (0.4837, 1.489, -0.9674), (1.75, -0.5686, 0.0), (1.75, 0.5686, 0.0), (0.0, -1.84, 0.0), (1.082, -1.489, 0.0), (-1.75, -0.5686, 0.0), (-1.082, -1.489, 0.0), (-1.082, 1.489, 0.0), (-1.75, 0.5686, 0.0), (1.082, 1.489, 0.0), (0.0, 1.84, 0.0), (1.266, -0.92, 0.9674), (-0.4837, -1.489, 0.9674), (-1.565, 0.0, 0.9674), (-0.4837, 1.489, 0.9674), (1.266, 0.92, 0.9674), (0.2989, -0.92, 1.565), (0.9673, 0.0, 1.565), (-0.7826, -0.5686, 1.565), (-0.7826, 0.5686, 1.565), (0.2989, 0.92, 1.565)], [], [(0, 13, 12), (1, 13, 15), (0, 12, 17), (0, 17, 19), (0, 19, 16), (1, 15, 22), (2, 14, 24), (3, 18, 26), (4, 20, 28), (5, 21, 30), (1, 22, 25), (2, 24, 27), (3, 26, 29), (4, 28, 31), (5, 30, 23), (6, 32, 37), (7, 33, 39), (8, 34, 40), (9, 35, 41), (10, 36, 38), (38, 41, 11), (38, 36, 41), (36, 9, 41), (41, 40, 11), (41, 35, 40), (35, 8, 40), (40, 39, 11), (40, 34, 39), (34, 7, 39), (39, 37, 11), (39, 33, 37), (33, 6, 37), (37, 38, 11), (37, 32, 38), (32, 10, 38), (23, 36, 10), (23, 30, 36), (30, 9, 36), (31, 35, 9), (31, 28, 35), (28, 8, 35), (29, 34, 8), (29, 26, 34), (26, 7, 34), (27, 33, 7), (27, 24, 33), (24, 6, 33), (25, 32, 6), (25, 22, 32), (22, 10, 32), (30, 31, 9), (30, 21, 31), (21, 4, 31), (28, 29, 8), (28, 20, 29), (20, 3, 29), (26, 27, 7), (26, 18, 27), (18, 2, 27), (24, 25, 6), (24, 14, 25), (14, 1, 25), (22, 23, 10), (22, 15, 23), (15, 5, 23), (16, 21, 5), (16, 19, 21), (19, 4, 21), (19, 20, 4), (19, 17, 20), (17, 3, 20), (17, 18, 3), (17, 12, 18), (12, 2, 18), (15, 16, 5), (15, 13, 16), (13, 0, 16), (12, 14, 2), (12, 13, 14), (13, 1, 14)])
_uv = me_icosphere_004.uv_layers.new(name='UVMap')
_uv.uv.foreach_set('vector', [0.1818, 0.0, 0.2273, 0.07873, 0.1364, 0.07873, 0.2727, 0.1575, 0.3182, 0.07873, 0.3636, 0.1575, 0.9091, 0.0, 0.9545, 0.07873, 0.8636, 0.07873, 0.7273, 0.0, 0.7727, 0.07873, 0.6818, 0.07873, 0.5455, 0.0, 0.5909, 0.07873, 0.5, 0.07873, 0.2727, 0.1575, 0.3636, 0.1575, 0.3182, 0.2362, 0.09091, 0.1575, 0.1818, 0.1575, 0.1364, 0.2362, 0.8182, 0.1575, 0.9091, 0.1575, 0.8636, 0.2362, 0.6364, 0.1575, 0.7273, 0.1575, 0.6818, 0.2362, 0.4545, 0.1575, 0.5455, 0.1575, 0.5, 0.2362, 0.2727, 0.1575, 0.3182, 0.2362, 0.2273, 0.2362, 0.09091, 0.1575, 0.1364, 0.2362, 0.04546, 0.2362, 0.8182, 0.1575, 0.8636, 0.2362, 0.7727, 0.2362, 0.6364, 0.1575, 0.6818, 0.2362, 0.5909, 0.2362, 0.4545, 0.1575, 0.5, 0.2362, 0.4091, 0.2362, 0.1818, 0.3149, 0.2727, 0.3149, 0.2273, 0.3937, 0.0, 0.3149, 0.09091, 0.3149, 0.04546, 0.3937, 0.7273, 0.3149, 0.8182, 0.3149, 0.7727, 0.3937, 0.5455, 0.3149, 0.6364, 0.3149, 0.5909, 0.3937, 0.3636, 0.3149, 0.4545, 0.3149, 0.4091, 0.3937, 0.4091, 0.3937, 0.5, 0.3937, 0.4545, 0.4724, 0.4091, 0.3937, 0.4545, 0.3149, 0.5, 0.3937, 0.4545, 0.3149, 0.5455, 0.3149, 0.5, 0.3937, 0.5909, 0.3937, 0.6818, 0.3937, 0.6364, 0.4724, 0.5909, 0.3937, 0.6364, 0.3149, 0.6818, 0.3937, 0.6364, 0.3149, 0.7273, 0.3149, 0.6818, 0.3937, 0.7727, 0.3937, 0.8636, 0.3937, 0.8182, 0.4724, 0.7727, 0.3937, 0.8182, 0.3149, 0.8636, 0.3937, 0.8182, 0.3149, 0.9091, 0.3149, 0.8636, 0.3937, 0.04546, 0.3937, 0.1364, 0.3937, 0.09091, 0.4724, 0.04546, 0.3937, 0.09091, 0.3149, 0.1364, 0.3937, 0.09091, 0.3149, 0.1818, 0.3149, 0.1364, 0.3937, 0.2273, 0.3937, 0.3182, 0.3937, 0.2727, 0.4724, 0.2273, 0.3937, 0.2727, 0.3149, 0.3182, 0.3937, 0.2727, 0.3149, 0.3636, 0.3149, 0.3182, 0.3937, 0.4091, 0.2362, 0.4545, 0.3149, 0.3636, 0.3149, 0.4091, 0.2362, 0.5, 0.2362, 0.4545, 0.3149, 0.5, 0.2362, 0.5455, 0.3149, 0.4545, 0.3149, 0.5909, 0.2362, 0.6364, 0.3149, 0.5455, 0.3149, 0.5909, 0.2362, 0.6818, 0.2362, 0.6364, 0.3149, 0.6818, 0.2362, 0.7273, 0.3149, 0.6364, 0.3149, 0.7727, 0.2362, 0.8182, 0.3149, 0.7273, 0.3149, 0.7727, 0.2362, 0.8636, 0.2362, 0.8182, 0.3149, 0.8636, 0.2362, 0.9091, 0.3149, 0.8182, 0.3149, 0.04546, 0.2362, 0.09091, 0.3149, 0.0, 0.3149, 0.04546, 0.2362, 0.1364, 0.2362, 0.09091, 0.3149, 0.1364, 0.2362, 0.1818, 0.3149, 0.09091, 0.3149, 0.2273, 0.2362, 0.2727, 0.3149, 0.1818, 0.3149, 0.2273, 0.2362, 0.3182, 0.2362, 0.2727, 0.3149, 0.3182, 0.2362, 0.3636, 0.3149, 0.2727, 0.3149, 0.5, 0.2362, 0.5909, 0.2362, 0.5455, 0.3149, 0.5, 0.2362, 0.5455, 0.1575, 0.5909, 0.2362, 0.5455, 0.1575, 0.6364, 0.1575, 0.5909, 0.2362, 0.6818, 0.2362, 0.7727, 0.2362, 0.7273, 0.3149, 0.6818, 0.2362, 0.7273, 0.1575, 0.7727, 0.2362, 0.7273, 0.1575, 0.8182, 0.1575, 0.7727, 0.2362, 0.8636, 0.2362, 0.9545, 0.2362, 0.9091, 0.3149, 0.8636, 0.2362, 0.9091, 0.1575, 0.9545, 0.2362, 0.9091, 0.1575, 1.0, 0.1575, 0.9545, 0.2362, 0.1364, 0.2362, 0.2273, 0.2362, 0.1818, 0.3149, 0.1364, 0.2362, 0.1818, 0.1575, 0.2273, 0.2362, 0.1818, 0.1575, 0.2727, 0.1575, 0.2273, 0.2362, 0.3182, 0.2362, 0.4091, 0.2362, 0.3636, 0.3149, 0.3182, 0.2362, 0.3636, 0.1575, 0.4091, 0.2362, 0.3636, 0.1575, 0.4545, 0.1575, 0.4091, 0.2362, 0.5, 0.07873, 0.5455, 0.1575, 0.4545, 0.1575, 0.5, 0.07873, 0.5909, 0.07873, 0.5455, 0.1575, 0.5909, 0.07873, 0.6364, 0.1575, 0.5455, 0.1575, 0.6818, 0.07873, 0.7273, 0.1575, 0.6364, 0.1575, 0.6818, 0.07873, 0.7727, 0.07873, 0.7273, 0.1575, 0.7727, 0.07873, 0.8182, 0.1575, 0.7273, 0.1575, 0.8636, 0.07873, 0.9091, 0.1575, 0.8182, 0.1575, 0.8636, 0.07873, 0.9545, 0.07873, 0.9091, 0.1575, 0.9545, 0.07873, 1.0, 0.1575, 0.9091, 0.1575, 0.3636, 0.1575, 0.4091, 0.07873, 0.4545, 0.1575, 0.3636, 0.1575, 0.3182, 0.07873, 0.4091, 0.07873, 0.3182, 0.07873, 0.3636, 0.0, 0.4091, 0.07873, 0.1364, 0.07873, 0.1818, 0.1575, 0.09091, 0.1575, 0.1364, 0.07873, 0.2273, 0.07873, 0.1818, 0.1575, 0.2273, 0.07873, 0.2727, 0.1575, 0.1818, 0.1575])
me_icosphere_004.materials.append(mat_material)
me_icosphere_004.update()
me_icosphere_005 = bpy.data.meshes.new('Icosphere.005')
me_icosphere_005.from_pydata([(0.0, 0.0, -1.84), (1.331, -0.9673, -0.8229), (-0.5086, -1.565, -0.8229), (-1.646, 0.0, -0.8229), (-0.5086, 1.565, -0.8229), (1.331, 0.9673, -0.8229), (0.5086, -1.565, 0.8229), (-1.331, -0.9673, 0.8229), (-1.331, 0.9673, 0.8229), (0.5086, 1.565, 0.8229), (1.646, 0.0, 0.8229), (0.0, 0.0, 1.84), (-0.2989, -0.92, -1.565), (0.7826, -0.5686, -1.565), (0.4837, -1.489, -0.9674), (1.565, 0.0, -0.9674), (0.7826, 0.5686, -1.565), (-0.9673, 0.0, -1.565), (-1.266, -0.92, -0.9674), (-0.2989, 0.92, -1.565), (-1.266, 0.92, -0.9674), (0.4837, 1.489, -0.9674), (1.75, -0.5686, 0.0), (1.75, 0.5686, 0.0), (0.0, -1.84, 0.0), (1.082, -1.489, 0.0), (-1.75, -0.5686, 0.0), (-1.082, -1.489, 0.0), (-1.082, 1.489, 0.0), (-1.75, 0.5686, 0.0), (1.082, 1.489, 0.0), (0.0, 1.84, 0.0), (1.266, -0.92, 0.9674), (-0.4837, -1.489, 0.9674), (-1.565, 0.0, 0.9674), (-0.4837, 1.489, 0.9674), (1.266, 0.92, 0.9674), (0.2989, -0.92, 1.565), (0.9673, 0.0, 1.565), (-0.7826, -0.5686, 1.565), (-0.7826, 0.5686, 1.565), (0.2989, 0.92, 1.565)], [], [(0, 13, 12), (1, 13, 15), (0, 12, 17), (0, 17, 19), (0, 19, 16), (1, 15, 22), (2, 14, 24), (3, 18, 26), (4, 20, 28), (5, 21, 30), (1, 22, 25), (2, 24, 27), (3, 26, 29), (4, 28, 31), (5, 30, 23), (6, 32, 37), (7, 33, 39), (8, 34, 40), (9, 35, 41), (10, 36, 38), (38, 41, 11), (38, 36, 41), (36, 9, 41), (41, 40, 11), (41, 35, 40), (35, 8, 40), (40, 39, 11), (40, 34, 39), (34, 7, 39), (39, 37, 11), (39, 33, 37), (33, 6, 37), (37, 38, 11), (37, 32, 38), (32, 10, 38), (23, 36, 10), (23, 30, 36), (30, 9, 36), (31, 35, 9), (31, 28, 35), (28, 8, 35), (29, 34, 8), (29, 26, 34), (26, 7, 34), (27, 33, 7), (27, 24, 33), (24, 6, 33), (25, 32, 6), (25, 22, 32), (22, 10, 32), (30, 31, 9), (30, 21, 31), (21, 4, 31), (28, 29, 8), (28, 20, 29), (20, 3, 29), (26, 27, 7), (26, 18, 27), (18, 2, 27), (24, 25, 6), (24, 14, 25), (14, 1, 25), (22, 23, 10), (22, 15, 23), (15, 5, 23), (16, 21, 5), (16, 19, 21), (19, 4, 21), (19, 20, 4), (19, 17, 20), (17, 3, 20), (17, 18, 3), (17, 12, 18), (12, 2, 18), (15, 16, 5), (15, 13, 16), (13, 0, 16), (12, 14, 2), (12, 13, 14), (13, 1, 14)])
_uv = me_icosphere_005.uv_layers.new(name='UVMap')
_uv.uv.foreach_set('vector', [0.1818, 0.0, 0.2273, 0.07873, 0.1364, 0.07873, 0.2727, 0.1575, 0.3182, 0.07873, 0.3636, 0.1575, 0.9091, 0.0, 0.9545, 0.07873, 0.8636, 0.07873, 0.7273, 0.0, 0.7727, 0.07873, 0.6818, 0.07873, 0.5455, 0.0, 0.5909, 0.07873, 0.5, 0.07873, 0.2727, 0.1575, 0.3636, 0.1575, 0.3182, 0.2362, 0.09091, 0.1575, 0.1818, 0.1575, 0.1364, 0.2362, 0.8182, 0.1575, 0.9091, 0.1575, 0.8636, 0.2362, 0.6364, 0.1575, 0.7273, 0.1575, 0.6818, 0.2362, 0.4545, 0.1575, 0.5455, 0.1575, 0.5, 0.2362, 0.2727, 0.1575, 0.3182, 0.2362, 0.2273, 0.2362, 0.09091, 0.1575, 0.1364, 0.2362, 0.04546, 0.2362, 0.8182, 0.1575, 0.8636, 0.2362, 0.7727, 0.2362, 0.6364, 0.1575, 0.6818, 0.2362, 0.5909, 0.2362, 0.4545, 0.1575, 0.5, 0.2362, 0.4091, 0.2362, 0.1818, 0.3149, 0.2727, 0.3149, 0.2273, 0.3937, 0.0, 0.3149, 0.09091, 0.3149, 0.04546, 0.3937, 0.7273, 0.3149, 0.8182, 0.3149, 0.7727, 0.3937, 0.5455, 0.3149, 0.6364, 0.3149, 0.5909, 0.3937, 0.3636, 0.3149, 0.4545, 0.3149, 0.4091, 0.3937, 0.4091, 0.3937, 0.5, 0.3937, 0.4545, 0.4724, 0.4091, 0.3937, 0.4545, 0.3149, 0.5, 0.3937, 0.4545, 0.3149, 0.5455, 0.3149, 0.5, 0.3937, 0.5909, 0.3937, 0.6818, 0.3937, 0.6364, 0.4724, 0.5909, 0.3937, 0.6364, 0.3149, 0.6818, 0.3937, 0.6364, 0.3149, 0.7273, 0.3149, 0.6818, 0.3937, 0.7727, 0.3937, 0.8636, 0.3937, 0.8182, 0.4724, 0.7727, 0.3937, 0.8182, 0.3149, 0.8636, 0.3937, 0.8182, 0.3149, 0.9091, 0.3149, 0.8636, 0.3937, 0.04546, 0.3937, 0.1364, 0.3937, 0.09091, 0.4724, 0.04546, 0.3937, 0.09091, 0.3149, 0.1364, 0.3937, 0.09091, 0.3149, 0.1818, 0.3149, 0.1364, 0.3937, 0.2273, 0.3937, 0.3182, 0.3937, 0.2727, 0.4724, 0.2273, 0.3937, 0.2727, 0.3149, 0.3182, 0.3937, 0.2727, 0.3149, 0.3636, 0.3149, 0.3182, 0.3937, 0.4091, 0.2362, 0.4545, 0.3149, 0.3636, 0.3149, 0.4091, 0.2362, 0.5, 0.2362, 0.4545, 0.3149, 0.5, 0.2362, 0.5455, 0.3149, 0.4545, 0.3149, 0.5909, 0.2362, 0.6364, 0.3149, 0.5455, 0.3149, 0.5909, 0.2362, 0.6818, 0.2362, 0.6364, 0.3149, 0.6818, 0.2362, 0.7273, 0.3149, 0.6364, 0.3149, 0.7727, 0.2362, 0.8182, 0.3149, 0.7273, 0.3149, 0.7727, 0.2362, 0.8636, 0.2362, 0.8182, 0.3149, 0.8636, 0.2362, 0.9091, 0.3149, 0.8182, 0.3149, 0.04546, 0.2362, 0.09091, 0.3149, 0.0, 0.3149, 0.04546, 0.2362, 0.1364, 0.2362, 0.09091, 0.3149, 0.1364, 0.2362, 0.1818, 0.3149, 0.09091, 0.3149, 0.2273, 0.2362, 0.2727, 0.3149, 0.1818, 0.3149, 0.2273, 0.2362, 0.3182, 0.2362, 0.2727, 0.3149, 0.3182, 0.2362, 0.3636, 0.3149, 0.2727, 0.3149, 0.5, 0.2362, 0.5909, 0.2362, 0.5455, 0.3149, 0.5, 0.2362, 0.5455, 0.1575, 0.5909, 0.2362, 0.5455, 0.1575, 0.6364, 0.1575, 0.5909, 0.2362, 0.6818, 0.2362, 0.7727, 0.2362, 0.7273, 0.3149, 0.6818, 0.2362, 0.7273, 0.1575, 0.7727, 0.2362, 0.7273, 0.1575, 0.8182, 0.1575, 0.7727, 0.2362, 0.8636, 0.2362, 0.9545, 0.2362, 0.9091, 0.3149, 0.8636, 0.2362, 0.9091, 0.1575, 0.9545, 0.2362, 0.9091, 0.1575, 1.0, 0.1575, 0.9545, 0.2362, 0.1364, 0.2362, 0.2273, 0.2362, 0.1818, 0.3149, 0.1364, 0.2362, 0.1818, 0.1575, 0.2273, 0.2362, 0.1818, 0.1575, 0.2727, 0.1575, 0.2273, 0.2362, 0.3182, 0.2362, 0.4091, 0.2362, 0.3636, 0.3149, 0.3182, 0.2362, 0.3636, 0.1575, 0.4091, 0.2362, 0.3636, 0.1575, 0.4545, 0.1575, 0.4091, 0.2362, 0.5, 0.07873, 0.5455, 0.1575, 0.4545, 0.1575, 0.5, 0.07873, 0.5909, 0.07873, 0.5455, 0.1575, 0.5909, 0.07873, 0.6364, 0.1575, 0.5455, 0.1575, 0.6818, 0.07873, 0.7273, 0.1575, 0.6364, 0.1575, 0.6818, 0.07873, 0.7727, 0.07873, 0.7273, 0.1575, 0.7727, 0.07873, 0.8182, 0.1575, 0.7273, 0.1575, 0.8636, 0.07873, 0.9091, 0.1575, 0.8182, 0.1575, 0.8636, 0.07873, 0.9545, 0.07873, 0.9091, 0.1575, 0.9545, 0.07873, 1.0, 0.1575, 0.9091, 0.1575, 0.3636, 0.1575, 0.4091, 0.07873, 0.4545, 0.1575, 0.3636, 0.1575, 0.3182, 0.07873, 0.4091, 0.07873, 0.3182, 0.07873, 0.3636, 0.0, 0.4091, 0.07873, 0.1364, 0.07873, 0.1818, 0.1575, 0.09091, 0.1575, 0.1364, 0.07873, 0.2273, 0.07873, 0.1818, 0.1575, 0.2273, 0.07873, 0.2727, 0.1575, 0.1818, 0.1575])
me_icosphere_005.materials.append(mat_material)
me_icosphere_005.update()
me_icosphere_006 = bpy.data.meshes.new('Icosphere.006')
me_icosphere_006.from_pydata([(0.0, 0.0, -1.84), (1.331, -0.9673, -0.8229), (-0.5086, -1.565, -0.8229), (-1.646, 0.0, -0.8229), (-0.5086, 1.565, -0.8229), (1.331, 0.9673, -0.8229), (0.5086, -1.565, 0.8229), (-1.331, -0.9673, 0.8229), (-1.331, 0.9673, 0.8229), (0.5086, 1.565, 0.8229), (1.646, 0.0, 0.8229), (0.0, 0.0, 1.84), (-0.2989, -0.92, -1.565), (0.7826, -0.5686, -1.565), (0.4837, -1.489, -0.9674), (1.565, 0.0, -0.9674), (0.7826, 0.5686, -1.565), (-0.9673, 0.0, -1.565), (-1.266, -0.92, -0.9674), (-0.2989, 0.92, -1.565), (-1.266, 0.92, -0.9674), (0.4837, 1.489, -0.9674), (1.75, -0.5686, 0.0), (1.75, 0.5686, 0.0), (0.0, -1.84, 0.0), (1.082, -1.489, 0.0), (-1.75, -0.5686, 0.0), (-1.082, -1.489, 0.0), (-1.082, 1.489, 0.0), (-1.75, 0.5686, 0.0), (1.082, 1.489, 0.0), (0.0, 1.84, 0.0), (1.266, -0.92, 0.9674), (-0.4837, -1.489, 0.9674), (-1.565, 0.0, 0.9674), (-0.4837, 1.489, 0.9674), (1.266, 0.92, 0.9674), (0.2989, -0.92, 1.565), (0.9673, 0.0, 1.565), (-0.7826, -0.5686, 1.565), (-0.7826, 0.5686, 1.565), (0.2989, 0.92, 1.565)], [], [(0, 13, 12), (1, 13, 15), (0, 12, 17), (0, 17, 19), (0, 19, 16), (1, 15, 22), (2, 14, 24), (3, 18, 26), (4, 20, 28), (5, 21, 30), (1, 22, 25), (2, 24, 27), (3, 26, 29), (4, 28, 31), (5, 30, 23), (6, 32, 37), (7, 33, 39), (8, 34, 40), (9, 35, 41), (10, 36, 38), (38, 41, 11), (38, 36, 41), (36, 9, 41), (41, 40, 11), (41, 35, 40), (35, 8, 40), (40, 39, 11), (40, 34, 39), (34, 7, 39), (39, 37, 11), (39, 33, 37), (33, 6, 37), (37, 38, 11), (37, 32, 38), (32, 10, 38), (23, 36, 10), (23, 30, 36), (30, 9, 36), (31, 35, 9), (31, 28, 35), (28, 8, 35), (29, 34, 8), (29, 26, 34), (26, 7, 34), (27, 33, 7), (27, 24, 33), (24, 6, 33), (25, 32, 6), (25, 22, 32), (22, 10, 32), (30, 31, 9), (30, 21, 31), (21, 4, 31), (28, 29, 8), (28, 20, 29), (20, 3, 29), (26, 27, 7), (26, 18, 27), (18, 2, 27), (24, 25, 6), (24, 14, 25), (14, 1, 25), (22, 23, 10), (22, 15, 23), (15, 5, 23), (16, 21, 5), (16, 19, 21), (19, 4, 21), (19, 20, 4), (19, 17, 20), (17, 3, 20), (17, 18, 3), (17, 12, 18), (12, 2, 18), (15, 16, 5), (15, 13, 16), (13, 0, 16), (12, 14, 2), (12, 13, 14), (13, 1, 14)])
_uv = me_icosphere_006.uv_layers.new(name='UVMap')
_uv.uv.foreach_set('vector', [0.1818, 0.0, 0.2273, 0.07873, 0.1364, 0.07873, 0.2727, 0.1575, 0.3182, 0.07873, 0.3636, 0.1575, 0.9091, 0.0, 0.9545, 0.07873, 0.8636, 0.07873, 0.7273, 0.0, 0.7727, 0.07873, 0.6818, 0.07873, 0.5455, 0.0, 0.5909, 0.07873, 0.5, 0.07873, 0.2727, 0.1575, 0.3636, 0.1575, 0.3182, 0.2362, 0.09091, 0.1575, 0.1818, 0.1575, 0.1364, 0.2362, 0.8182, 0.1575, 0.9091, 0.1575, 0.8636, 0.2362, 0.6364, 0.1575, 0.7273, 0.1575, 0.6818, 0.2362, 0.4545, 0.1575, 0.5455, 0.1575, 0.5, 0.2362, 0.2727, 0.1575, 0.3182, 0.2362, 0.2273, 0.2362, 0.09091, 0.1575, 0.1364, 0.2362, 0.04546, 0.2362, 0.8182, 0.1575, 0.8636, 0.2362, 0.7727, 0.2362, 0.6364, 0.1575, 0.6818, 0.2362, 0.5909, 0.2362, 0.4545, 0.1575, 0.5, 0.2362, 0.4091, 0.2362, 0.1818, 0.3149, 0.2727, 0.3149, 0.2273, 0.3937, 0.0, 0.3149, 0.09091, 0.3149, 0.04546, 0.3937, 0.7273, 0.3149, 0.8182, 0.3149, 0.7727, 0.3937, 0.5455, 0.3149, 0.6364, 0.3149, 0.5909, 0.3937, 0.3636, 0.3149, 0.4545, 0.3149, 0.4091, 0.3937, 0.4091, 0.3937, 0.5, 0.3937, 0.4545, 0.4724, 0.4091, 0.3937, 0.4545, 0.3149, 0.5, 0.3937, 0.4545, 0.3149, 0.5455, 0.3149, 0.5, 0.3937, 0.5909, 0.3937, 0.6818, 0.3937, 0.6364, 0.4724, 0.5909, 0.3937, 0.6364, 0.3149, 0.6818, 0.3937, 0.6364, 0.3149, 0.7273, 0.3149, 0.6818, 0.3937, 0.7727, 0.3937, 0.8636, 0.3937, 0.8182, 0.4724, 0.7727, 0.3937, 0.8182, 0.3149, 0.8636, 0.3937, 0.8182, 0.3149, 0.9091, 0.3149, 0.8636, 0.3937, 0.04546, 0.3937, 0.1364, 0.3937, 0.09091, 0.4724, 0.04546, 0.3937, 0.09091, 0.3149, 0.1364, 0.3937, 0.09091, 0.3149, 0.1818, 0.3149, 0.1364, 0.3937, 0.2273, 0.3937, 0.3182, 0.3937, 0.2727, 0.4724, 0.2273, 0.3937, 0.2727, 0.3149, 0.3182, 0.3937, 0.2727, 0.3149, 0.3636, 0.3149, 0.3182, 0.3937, 0.4091, 0.2362, 0.4545, 0.3149, 0.3636, 0.3149, 0.4091, 0.2362, 0.5, 0.2362, 0.4545, 0.3149, 0.5, 0.2362, 0.5455, 0.3149, 0.4545, 0.3149, 0.5909, 0.2362, 0.6364, 0.3149, 0.5455, 0.3149, 0.5909, 0.2362, 0.6818, 0.2362, 0.6364, 0.3149, 0.6818, 0.2362, 0.7273, 0.3149, 0.6364, 0.3149, 0.7727, 0.2362, 0.8182, 0.3149, 0.7273, 0.3149, 0.7727, 0.2362, 0.8636, 0.2362, 0.8182, 0.3149, 0.8636, 0.2362, 0.9091, 0.3149, 0.8182, 0.3149, 0.04546, 0.2362, 0.09091, 0.3149, 0.0, 0.3149, 0.04546, 0.2362, 0.1364, 0.2362, 0.09091, 0.3149, 0.1364, 0.2362, 0.1818, 0.3149, 0.09091, 0.3149, 0.2273, 0.2362, 0.2727, 0.3149, 0.1818, 0.3149, 0.2273, 0.2362, 0.3182, 0.2362, 0.2727, 0.3149, 0.3182, 0.2362, 0.3636, 0.3149, 0.2727, 0.3149, 0.5, 0.2362, 0.5909, 0.2362, 0.5455, 0.3149, 0.5, 0.2362, 0.5455, 0.1575, 0.5909, 0.2362, 0.5455, 0.1575, 0.6364, 0.1575, 0.5909, 0.2362, 0.6818, 0.2362, 0.7727, 0.2362, 0.7273, 0.3149, 0.6818, 0.2362, 0.7273, 0.1575, 0.7727, 0.2362, 0.7273, 0.1575, 0.8182, 0.1575, 0.7727, 0.2362, 0.8636, 0.2362, 0.9545, 0.2362, 0.9091, 0.3149, 0.8636, 0.2362, 0.9091, 0.1575, 0.9545, 0.2362, 0.9091, 0.1575, 1.0, 0.1575, 0.9545, 0.2362, 0.1364, 0.2362, 0.2273, 0.2362, 0.1818, 0.3149, 0.1364, 0.2362, 0.1818, 0.1575, 0.2273, 0.2362, 0.1818, 0.1575, 0.2727, 0.1575, 0.2273, 0.2362, 0.3182, 0.2362, 0.4091, 0.2362, 0.3636, 0.3149, 0.3182, 0.2362, 0.3636, 0.1575, 0.4091, 0.2362, 0.3636, 0.1575, 0.4545, 0.1575, 0.4091, 0.2362, 0.5, 0.07873, 0.5455, 0.1575, 0.4545, 0.1575, 0.5, 0.07873, 0.5909, 0.07873, 0.5455, 0.1575, 0.5909, 0.07873, 0.6364, 0.1575, 0.5455, 0.1575, 0.6818, 0.07873, 0.7273, 0.1575, 0.6364, 0.1575, 0.6818, 0.07873, 0.7727, 0.07873, 0.7273, 0.1575, 0.7727, 0.07873, 0.8182, 0.1575, 0.7273, 0.1575, 0.8636, 0.07873, 0.9091, 0.1575, 0.8182, 0.1575, 0.8636, 0.07873, 0.9545, 0.07873, 0.9091, 0.1575, 0.9545, 0.07873, 1.0, 0.1575, 0.9091, 0.1575, 0.3636, 0.1575, 0.4091, 0.07873, 0.4545, 0.1575, 0.3636, 0.1575, 0.3182, 0.07873, 0.4091, 0.07873, 0.3182, 0.07873, 0.3636, 0.0, 0.4091, 0.07873, 0.1364, 0.07873, 0.1818, 0.1575, 0.09091, 0.1575, 0.1364, 0.07873, 0.2273, 0.07873, 0.1818, 0.1575, 0.2273, 0.07873, 0.2727, 0.1575, 0.1818, 0.1575])
me_icosphere_006.materials.append(mat_material)
me_icosphere_006.update()
me_cube_001 = bpy.data.meshes.new('Cube.001')
me_cube_001.from_pydata([(0.0, 0.0, 0.0), (-5.182, 7.225, 11.95), (-6.487, 3.79, 11.22), (-0.6123, -11.35, 11.46), (-2.323, -7.551, 12.59), (-0.7816, -7.64, 11.63), (-0.1157, -0.494, 10.09), (0.7134, -0.01319, 5.69), (-10.43, 5.403, 11.43), (3.508, 6.789, 11.82), (6.648, 6.422, 12.87), (3.385, 9.117, 12.11)], [(9, 11), (9, 10), (6, 9), (2, 8), (2, 1), (6, 2), (5, 3), (5, 4), (6, 5), (7, 6), (0, 7)], [])
_uv = me_cube_001.uv_layers.new(name='UVMap')
_uv.uv.foreach_set('vector', [])
me_cube_001.materials.append(mat_material_001)
me_cube_001.update()

# ---- objects
ob_icosphere = bpy.data.objects.new('Icosphere', me_icosphere)
ob_icosphere_001 = bpy.data.objects.new('Icosphere.001', me_icosphere_001)
ob_icosphere_002 = bpy.data.objects.new('Icosphere.002', me_icosphere_002)
ob_icosphere_003 = bpy.data.objects.new('Icosphere.003', me_icosphere_003)
ob_icosphere_004 = bpy.data.objects.new('Icosphere.004', me_icosphere_004)
ob_icosphere_005 = bpy.data.objects.new('Icosphere.005', me_icosphere_005)
ob_icosphere_006 = bpy.data.objects.new('Icosphere.006', me_icosphere_006)
ob_cube = bpy.data.objects.new('Cube', me_cube_001)

# ---- transforms, parenting, visibility, modifiers, constraints
ob_icosphere.location = (0.4356, -10.88, 11.99)
ob_icosphere.scale = (1.59, 1.59, 1.59)
ob_icosphere_001.location = (-2.836, -8.147, 12.89)
ob_icosphere_001.scale = (2.306, 2.306, 2.306)
ob_icosphere_002.location = (-10.51, 6.078, 12.89)
ob_icosphere_002.scale = (2.306, 2.306, 2.306)
ob_icosphere_003.location = (-5.698, 7.341, 12.89)
ob_icosphere_003.scale = (1.677, 1.677, 1.677)
ob_icosphere_004.location = (2.904, 11.9, 13.73)
ob_icosphere_004.scale = (2.814, 2.814, 2.814)
ob_icosphere_005.location = (6.625, 8.071, 12.52)
ob_icosphere_005.scale = (1.511, 1.511, 1.511)
ob_icosphere_006.location = (-1.34, -0.6602, 14.84)
ob_icosphere_006.scale = (3.04, 3.04, 3.04)
ob_cube.location = (0.0, 0.0, 0.0)
_m = ob_cube.modifiers.new('Skin', 'SKIN')

# ---- collection membership
scene.collection.objects.link(ob_icosphere)
scene.collection.objects.link(ob_icosphere_001)
scene.collection.objects.link(ob_icosphere_002)
scene.collection.objects.link(ob_icosphere_003)
scene.collection.objects.link(ob_icosphere_004)
scene.collection.objects.link(ob_icosphere_005)
scene.collection.objects.link(ob_icosphere_006)
col_collection.objects.link(ob_cube)

# ---- scene / render settings (as saved in the file)
scene.frame_start = 1; scene.frame_end = 250; scene.frame_set(1)
scene.render.engine = 'BLENDER_EEVEE_NEXT'
bpy.context.view_layer.update()

# ---- added for rendering (the .blend has no active camera and no usable light): camera, sun
cam_auto = bpy.data.cameras.new('AutoCamera')
cam_auto.lens = 50.0
cam_auto.sensor_width = 36.0
cam_auto.clip_end = 1000.0
ob_auto_camera = bpy.data.objects.new('AutoCamera', cam_auto)
scene.collection.objects.link(ob_auto_camera)
ob_auto_camera.location = (38.1301, -47.2841, 42.7832)
ob_auto_camera.rotation_euler = (1.09748, -7.21219e-08, 0.694738)
scene.camera = ob_auto_camera
light_auto_sun = bpy.data.lights.new('AutoSun', 'SUN')
light_auto_sun.energy = 3.0
light_auto_sun.angle = 0.0523599
ob_auto_sun = bpy.data.objects.new('AutoSun', light_auto_sun)
scene.collection.objects.link(ob_auto_sun)
ob_auto_sun.rotation_euler = (0.872665, 0.174533, 0.523599)
bpy.context.view_layer.update()
